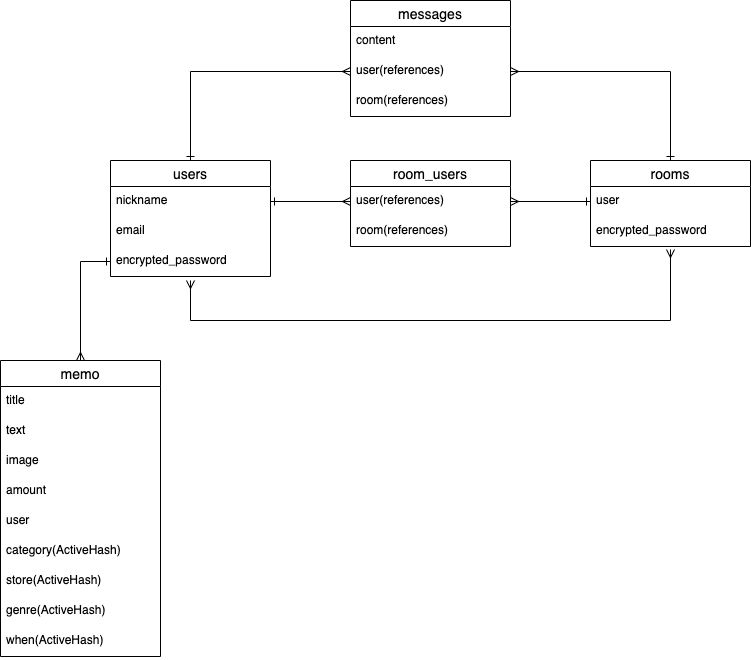

The diagram above was exported from draw.io. Its source (the exported page's mxGraphModel, read from the mxfile embedded in the PNG):
<mxGraphModel dx="635" dy="266" grid="1" gridSize="10" guides="1" tooltips="1" connect="1" arrows="1" fold="1" page="1" pageScale="1" pageWidth="827" pageHeight="1169" math="0" shadow="0">
  <root>
    <mxCell id="0" />
    <mxCell id="1" parent="0" />
    <mxCell id="2" value="users" style="swimlane;fontStyle=0;childLayout=stackLayout;horizontal=1;startSize=26;horizontalStack=0;resizeParent=1;resizeParentMax=0;resizeLast=0;collapsible=1;marginBottom=0;align=center;fontSize=14;" vertex="1" parent="1">
      <mxGeometry x="120" y="200" width="160" height="116" as="geometry" />
    </mxCell>
    <mxCell id="3" value="nickname" style="text;strokeColor=none;fillColor=none;spacingLeft=4;spacingRight=4;overflow=hidden;rotatable=0;points=[[0,0.5],[1,0.5]];portConstraint=eastwest;fontSize=12;" vertex="1" parent="2">
      <mxGeometry y="26" width="160" height="30" as="geometry" />
    </mxCell>
    <mxCell id="4" value="email" style="text;strokeColor=none;fillColor=none;spacingLeft=4;spacingRight=4;overflow=hidden;rotatable=0;points=[[0,0.5],[1,0.5]];portConstraint=eastwest;fontSize=12;" vertex="1" parent="2">
      <mxGeometry y="56" width="160" height="30" as="geometry" />
    </mxCell>
    <mxCell id="5" value="encrypted_password" style="text;strokeColor=none;fillColor=none;spacingLeft=4;spacingRight=4;overflow=hidden;rotatable=0;points=[[0,0.5],[1,0.5]];portConstraint=eastwest;fontSize=12;" vertex="1" parent="2">
      <mxGeometry y="86" width="160" height="30" as="geometry" />
    </mxCell>
    <mxCell id="6" value="rooms" style="swimlane;fontStyle=0;childLayout=stackLayout;horizontal=1;startSize=26;horizontalStack=0;resizeParent=1;resizeParentMax=0;resizeLast=0;collapsible=1;marginBottom=0;align=center;fontSize=14;" vertex="1" parent="1">
      <mxGeometry x="600" y="200" width="160" height="86" as="geometry" />
    </mxCell>
    <mxCell id="7" value="user" style="text;strokeColor=none;fillColor=none;spacingLeft=4;spacingRight=4;overflow=hidden;rotatable=0;points=[[0,0.5],[1,0.5]];portConstraint=eastwest;fontSize=12;" vertex="1" parent="6">
      <mxGeometry y="26" width="160" height="30" as="geometry" />
    </mxCell>
    <mxCell id="8" value="encrypted_password" style="text;strokeColor=none;fillColor=none;spacingLeft=4;spacingRight=4;overflow=hidden;rotatable=0;points=[[0,0.5],[1,0.5]];portConstraint=eastwest;fontSize=12;" vertex="1" parent="6">
      <mxGeometry y="56" width="160" height="30" as="geometry" />
    </mxCell>
    <mxCell id="9" value="room_users" style="swimlane;fontStyle=0;childLayout=stackLayout;horizontal=1;startSize=26;horizontalStack=0;resizeParent=1;resizeParentMax=0;resizeLast=0;collapsible=1;marginBottom=0;align=center;fontSize=14;" vertex="1" parent="1">
      <mxGeometry x="360" y="200" width="160" height="86" as="geometry" />
    </mxCell>
    <mxCell id="10" value="user(references)" style="text;strokeColor=none;fillColor=none;spacingLeft=4;spacingRight=4;overflow=hidden;rotatable=0;points=[[0,0.5],[1,0.5]];portConstraint=eastwest;fontSize=12;" vertex="1" parent="9">
      <mxGeometry y="26" width="160" height="30" as="geometry" />
    </mxCell>
    <mxCell id="11" value="room(references)" style="text;strokeColor=none;fillColor=none;spacingLeft=4;spacingRight=4;overflow=hidden;rotatable=0;points=[[0,0.5],[1,0.5]];portConstraint=eastwest;fontSize=12;" vertex="1" parent="9">
      <mxGeometry y="56" width="160" height="30" as="geometry" />
    </mxCell>
    <mxCell id="12" value="messages" style="swimlane;fontStyle=0;childLayout=stackLayout;horizontal=1;startSize=26;horizontalStack=0;resizeParent=1;resizeParentMax=0;resizeLast=0;collapsible=1;marginBottom=0;align=center;fontSize=14;" vertex="1" parent="1">
      <mxGeometry x="360" y="40" width="160" height="116" as="geometry" />
    </mxCell>
    <mxCell id="13" value="content" style="text;strokeColor=none;fillColor=none;spacingLeft=4;spacingRight=4;overflow=hidden;rotatable=0;points=[[0,0.5],[1,0.5]];portConstraint=eastwest;fontSize=12;" vertex="1" parent="12">
      <mxGeometry y="26" width="160" height="30" as="geometry" />
    </mxCell>
    <mxCell id="14" value="user(references)" style="text;strokeColor=none;fillColor=none;spacingLeft=4;spacingRight=4;overflow=hidden;rotatable=0;points=[[0,0.5],[1,0.5]];portConstraint=eastwest;fontSize=12;" vertex="1" parent="12">
      <mxGeometry y="56" width="160" height="30" as="geometry" />
    </mxCell>
    <mxCell id="15" value="room(references)" style="text;strokeColor=none;fillColor=none;spacingLeft=4;spacingRight=4;overflow=hidden;rotatable=0;points=[[0,0.5],[1,0.5]];portConstraint=eastwest;fontSize=12;" vertex="1" parent="12">
      <mxGeometry y="86" width="160" height="30" as="geometry" />
    </mxCell>
    <mxCell id="16" style="edgeStyle=orthogonalEdgeStyle;rounded=0;orthogonalLoop=1;jettySize=auto;html=1;exitX=1;exitY=0.5;exitDx=0;exitDy=0;entryX=0;entryY=0.5;entryDx=0;entryDy=0;startArrow=ERone;startFill=0;endArrow=ERmany;endFill=0;" edge="1" parent="1" source="3" target="10">
      <mxGeometry relative="1" as="geometry" />
    </mxCell>
    <mxCell id="17" style="edgeStyle=orthogonalEdgeStyle;rounded=0;orthogonalLoop=1;jettySize=auto;html=1;exitX=1;exitY=0.5;exitDx=0;exitDy=0;entryX=0;entryY=0.5;entryDx=0;entryDy=0;startArrow=ERmany;startFill=0;endArrow=ERone;endFill=0;" edge="1" parent="1" source="10" target="7">
      <mxGeometry relative="1" as="geometry" />
    </mxCell>
    <mxCell id="18" style="edgeStyle=orthogonalEdgeStyle;rounded=0;orthogonalLoop=1;jettySize=auto;html=1;exitX=1;exitY=0.5;exitDx=0;exitDy=0;entryX=0.5;entryY=0;entryDx=0;entryDy=0;startArrow=ERmany;startFill=0;endArrow=ERone;endFill=0;" edge="1" parent="1" source="14" target="6">
      <mxGeometry relative="1" as="geometry" />
    </mxCell>
    <mxCell id="19" style="edgeStyle=orthogonalEdgeStyle;rounded=0;orthogonalLoop=1;jettySize=auto;html=1;exitX=0;exitY=0.5;exitDx=0;exitDy=0;entryX=0.5;entryY=0;entryDx=0;entryDy=0;startArrow=ERmany;startFill=0;endArrow=ERone;endFill=0;" edge="1" parent="1" source="14" target="2">
      <mxGeometry relative="1" as="geometry" />
    </mxCell>
    <mxCell id="20" style="edgeStyle=orthogonalEdgeStyle;rounded=0;orthogonalLoop=1;jettySize=auto;html=1;exitX=0.5;exitY=0;exitDx=0;exitDy=0;entryX=0;entryY=0.5;entryDx=0;entryDy=0;startArrow=ERmany;startFill=0;endArrow=ERone;endFill=0;" edge="1" parent="1" source="21" target="5">
      <mxGeometry relative="1" as="geometry" />
    </mxCell>
    <mxCell id="21" value="memo" style="swimlane;fontStyle=0;childLayout=stackLayout;horizontal=1;startSize=26;horizontalStack=0;resizeParent=1;resizeParentMax=0;resizeLast=0;collapsible=1;marginBottom=0;align=center;fontSize=14;" vertex="1" parent="1">
      <mxGeometry x="10" y="400" width="160" height="296" as="geometry" />
    </mxCell>
    <mxCell id="22" value="title" style="text;strokeColor=none;fillColor=none;spacingLeft=4;spacingRight=4;overflow=hidden;rotatable=0;points=[[0,0.5],[1,0.5]];portConstraint=eastwest;fontSize=12;" vertex="1" parent="21">
      <mxGeometry y="26" width="160" height="30" as="geometry" />
    </mxCell>
    <mxCell id="23" value="text" style="text;strokeColor=none;fillColor=none;spacingLeft=4;spacingRight=4;overflow=hidden;rotatable=0;points=[[0,0.5],[1,0.5]];portConstraint=eastwest;fontSize=12;" vertex="1" parent="21">
      <mxGeometry y="56" width="160" height="30" as="geometry" />
    </mxCell>
    <mxCell id="24" value="image" style="text;strokeColor=none;fillColor=none;spacingLeft=4;spacingRight=4;overflow=hidden;rotatable=0;points=[[0,0.5],[1,0.5]];portConstraint=eastwest;fontSize=12;" vertex="1" parent="21">
      <mxGeometry y="86" width="160" height="30" as="geometry" />
    </mxCell>
    <mxCell id="25" value="amount" style="text;strokeColor=none;fillColor=none;spacingLeft=4;spacingRight=4;overflow=hidden;rotatable=0;points=[[0,0.5],[1,0.5]];portConstraint=eastwest;fontSize=12;" vertex="1" parent="21">
      <mxGeometry y="116" width="160" height="30" as="geometry" />
    </mxCell>
    <mxCell id="26" value="user" style="text;strokeColor=none;fillColor=none;spacingLeft=4;spacingRight=4;overflow=hidden;rotatable=0;points=[[0,0.5],[1,0.5]];portConstraint=eastwest;fontSize=12;" vertex="1" parent="21">
      <mxGeometry y="146" width="160" height="30" as="geometry" />
    </mxCell>
    <mxCell id="27" value="category(ActiveHash)" style="text;strokeColor=none;fillColor=none;spacingLeft=4;spacingRight=4;overflow=hidden;rotatable=0;points=[[0,0.5],[1,0.5]];portConstraint=eastwest;fontSize=12;" vertex="1" parent="21">
      <mxGeometry y="176" width="160" height="30" as="geometry" />
    </mxCell>
    <mxCell id="28" value="store(ActiveHash)" style="text;strokeColor=none;fillColor=none;spacingLeft=4;spacingRight=4;overflow=hidden;rotatable=0;points=[[0,0.5],[1,0.5]];portConstraint=eastwest;fontSize=12;" vertex="1" parent="21">
      <mxGeometry y="206" width="160" height="30" as="geometry" />
    </mxCell>
    <mxCell id="29" value="genre(ActiveHash)" style="text;strokeColor=none;fillColor=none;spacingLeft=4;spacingRight=4;overflow=hidden;rotatable=0;points=[[0,0.5],[1,0.5]];portConstraint=eastwest;fontSize=12;" vertex="1" parent="21">
      <mxGeometry y="236" width="160" height="30" as="geometry" />
    </mxCell>
    <mxCell id="30" value="when(ActiveHash)" style="text;strokeColor=none;fillColor=none;spacingLeft=4;spacingRight=4;overflow=hidden;rotatable=0;points=[[0,0.5],[1,0.5]];portConstraint=eastwest;fontSize=12;" vertex="1" parent="21">
      <mxGeometry y="266" width="160" height="30" as="geometry" />
    </mxCell>
    <mxCell id="31" value="" style="endArrow=ERmany;html=1;rounded=0;entryX=0.5;entryY=1.1;entryDx=0;entryDy=0;entryPerimeter=0;endFill=0;startArrow=ERmany;startFill=0;" edge="1" parent="1" target="8">
      <mxGeometry relative="1" as="geometry">
        <mxPoint x="200" y="320" as="sourcePoint" />
        <mxPoint x="420" y="360" as="targetPoint" />
        <Array as="points">
          <mxPoint x="200" y="360" />
          <mxPoint x="680" y="360" />
        </Array>
      </mxGeometry>
    </mxCell>
  </root>
</mxGraphModel>